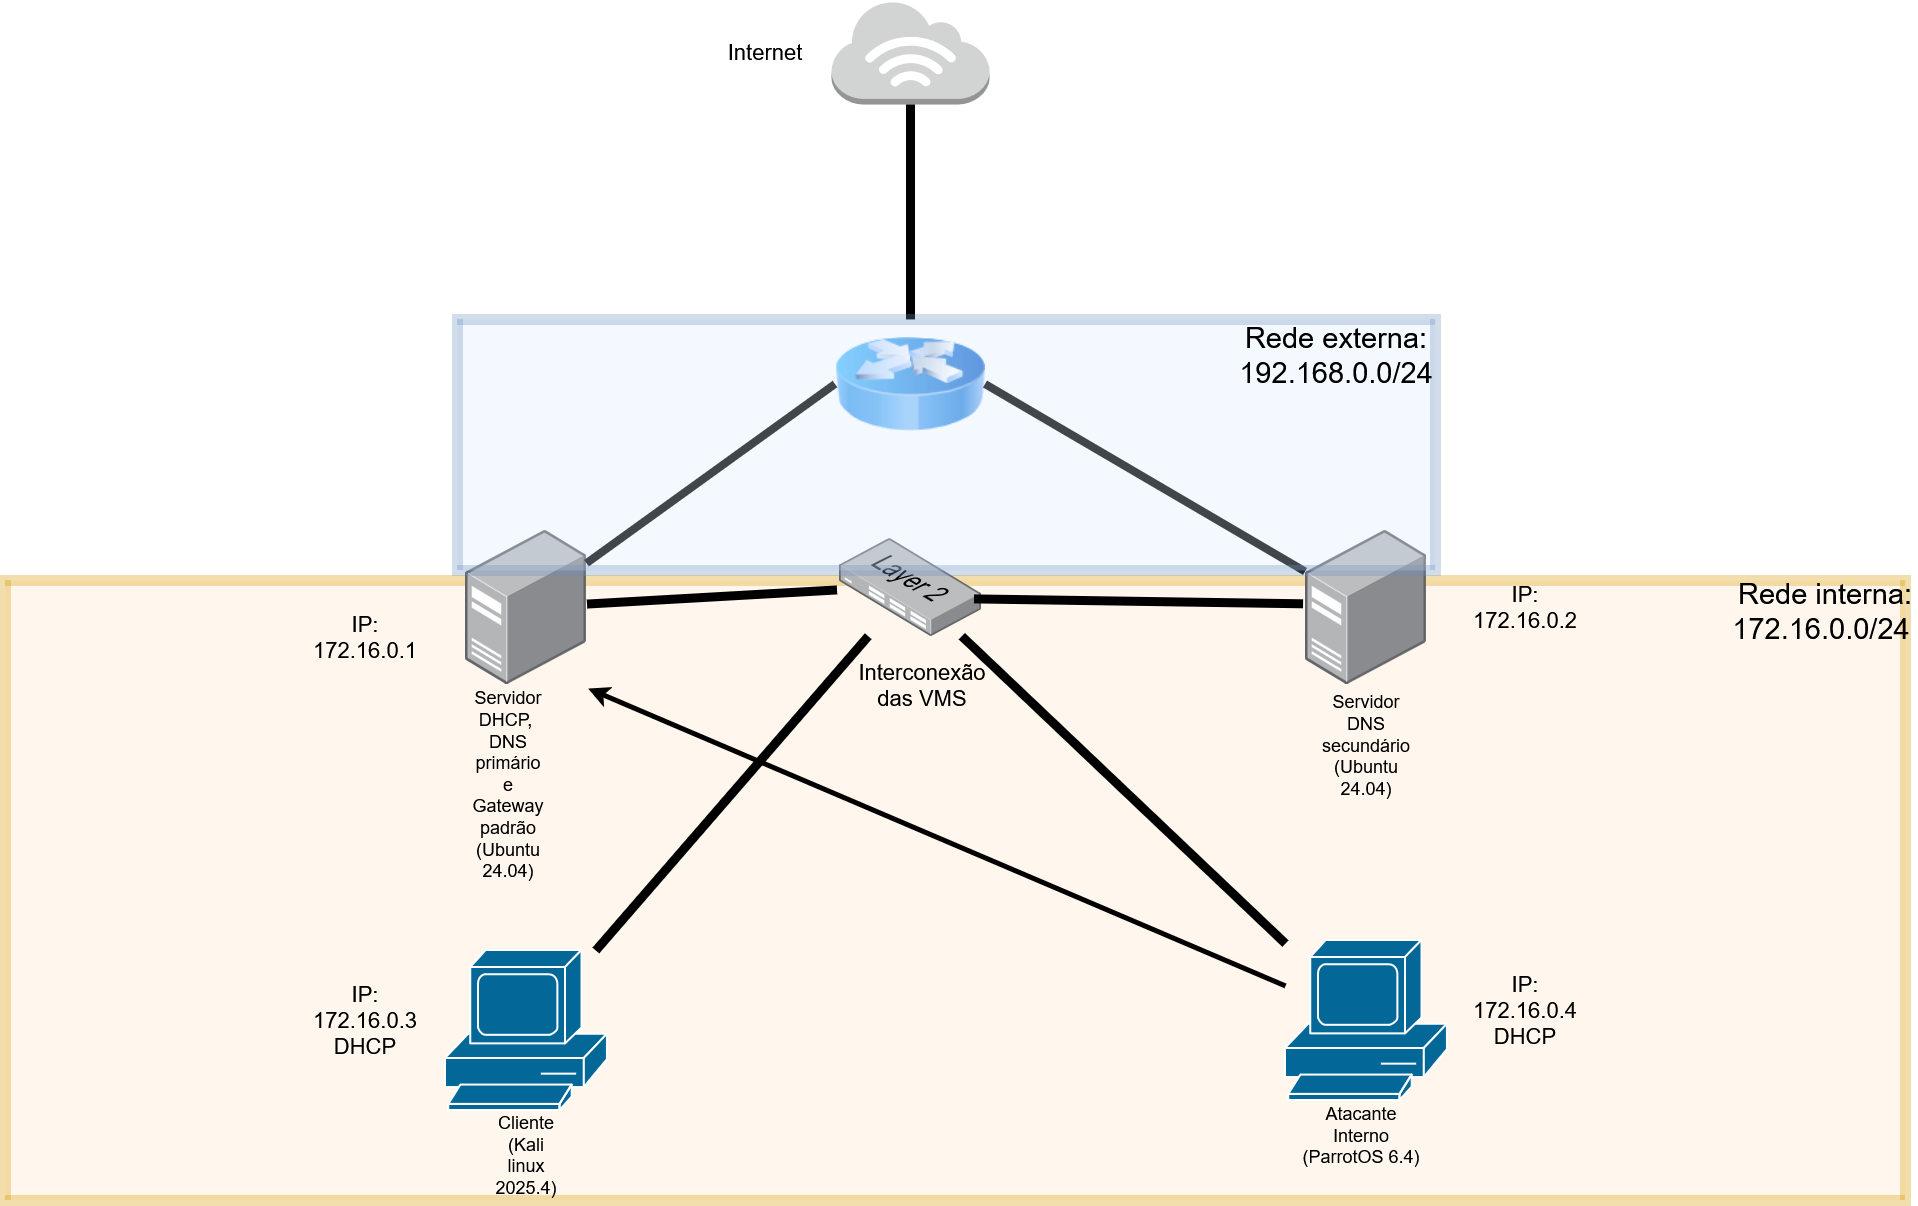

The diagram above was exported from draw.io. Its source (the exported page's mxGraphModel, read from the mxfile embedded in the PNG):
<mxGraphModel dx="2258" dy="749" grid="1" gridSize="10" guides="1" tooltips="1" connect="1" arrows="1" fold="1" page="1" pageScale="1" pageWidth="827" pageHeight="1169" math="0" shadow="0">
  <root>
    <mxCell id="0" />
    <mxCell id="1" parent="0" />
    <mxCell id="6PGH3t6m4lsd5N8O_t4F-7" parent="1" style="rounded=0;whiteSpace=wrap;fillColor=#ffe6cc;strokeColor=#d79b00;opacity=32;strokeWidth=11;html=1;convertToSvg=0;" value="" vertex="1">
      <mxGeometry height="620" width="1900" x="-120" y="1430" as="geometry" />
    </mxCell>
    <mxCell id="enqtAMovzdbABwzSzxqe-1" parent="1" style="image;html=1;image=img/lib/clip_art/networking/Router_Icon_128x128.png" value="" vertex="1">
      <mxGeometry height="130" width="150" x="710" y="1169" as="geometry" />
    </mxCell>
    <mxCell id="enqtAMovzdbABwzSzxqe-2" parent="1" style="outlineConnect=0;dashed=0;verticalLabelPosition=bottom;verticalAlign=top;align=center;html=1;shape=mxgraph.aws3.internet_3;fillColor=#D2D3D3;gradientColor=none;" value="" vertex="1">
      <mxGeometry height="104" width="158" x="706" y="850" as="geometry" />
    </mxCell>
    <mxCell id="enqtAMovzdbABwzSzxqe-3" parent="1" style="image;points=[];aspect=fixed;html=1;align=center;shadow=0;dashed=0;image=img/lib/allied_telesis/computer_and_terminals/Server_Desktop.svg;" value="" vertex="1">
      <mxGeometry height="154" width="121.49" x="340" y="1380" as="geometry" />
    </mxCell>
    <mxCell id="enqtAMovzdbABwzSzxqe-4" parent="1" style="image;points=[];aspect=fixed;html=1;align=center;shadow=0;dashed=0;image=img/lib/allied_telesis/computer_and_terminals/Server_Desktop.svg;" value="" vertex="1">
      <mxGeometry height="154" width="121.49" x="1180" y="1380" as="geometry" />
    </mxCell>
    <mxCell id="enqtAMovzdbABwzSzxqe-5" parent="1" style="sketch=0;html=1;pointerEvents=1;dashed=0;fillColor=#036897;strokeColor=#ffffff;strokeWidth=2;verticalLabelPosition=bottom;verticalAlign=top;align=center;outlineConnect=0;shape=mxgraph.cisco.computers_and_peripherals.pc;" value="" vertex="1">
      <mxGeometry height="160" width="162" x="320" y="1800" as="geometry" />
    </mxCell>
    <mxCell id="enqtAMovzdbABwzSzxqe-6" parent="1" style="sketch=0;html=1;pointerEvents=1;dashed=0;fillColor=#036897;strokeColor=#ffffff;strokeWidth=2;verticalLabelPosition=bottom;verticalAlign=top;align=center;outlineConnect=0;shape=mxgraph.cisco.computers_and_peripherals.pc;" value="" vertex="1">
      <mxGeometry height="160" width="162" x="1160" y="1790" as="geometry" />
    </mxCell>
    <mxCell id="enqtAMovzdbABwzSzxqe-7" edge="1" parent="1" source="enqtAMovzdbABwzSzxqe-5" style="endArrow=none;html=1;rounded=0;strokeWidth=9;" target="enqtAMovzdbABwzSzxqe-10" value="">
      <mxGeometry height="50" relative="1" width="50" as="geometry">
        <Array as="points" />
        <mxPoint x="730" y="1800" as="sourcePoint" />
        <mxPoint x="780" y="1750" as="targetPoint" />
      </mxGeometry>
    </mxCell>
    <mxCell id="enqtAMovzdbABwzSzxqe-8" edge="1" parent="1" source="enqtAMovzdbABwzSzxqe-3" style="endArrow=none;html=1;rounded=0;strokeWidth=9;entryX=-0.017;entryY=0.525;entryDx=0;entryDy=0;entryPerimeter=0;" target="enqtAMovzdbABwzSzxqe-10" value="">
      <mxGeometry height="50" relative="1" width="50" as="geometry">
        <Array as="points" />
        <mxPoint x="500" y="1500" as="sourcePoint" />
        <mxPoint x="940" y="1520" as="targetPoint" />
      </mxGeometry>
    </mxCell>
    <mxCell id="enqtAMovzdbABwzSzxqe-10" parent="1" style="image;points=[];aspect=fixed;html=1;align=center;shadow=0;dashed=0;image=img/lib/allied_telesis/switch/Switch_24_port_L2.svg;" value="" vertex="1">
      <mxGeometry height="97.42" width="142.12" x="713.94" y="1388.29" as="geometry" />
    </mxCell>
    <mxCell id="enqtAMovzdbABwzSzxqe-11" edge="1" parent="1" source="enqtAMovzdbABwzSzxqe-10" style="endArrow=none;html=1;rounded=0;strokeWidth=9;entryX=-0.02;entryY=0.476;entryDx=0;entryDy=0;entryPerimeter=0;exitX=0.947;exitY=0.617;exitDx=0;exitDy=0;exitPerimeter=0;" target="enqtAMovzdbABwzSzxqe-4" value="">
      <mxGeometry height="50" relative="1" width="50" as="geometry">
        <Array as="points" />
        <mxPoint x="860" y="1341" as="sourcePoint" />
        <mxPoint x="1084" y="1340" as="targetPoint" />
      </mxGeometry>
    </mxCell>
    <mxCell id="enqtAMovzdbABwzSzxqe-12" edge="1" parent="1" source="enqtAMovzdbABwzSzxqe-6" style="endArrow=none;html=1;rounded=0;strokeWidth=9;" target="enqtAMovzdbABwzSzxqe-10" value="">
      <mxGeometry height="50" relative="1" width="50" as="geometry">
        <Array as="points" />
        <mxPoint x="950" y="1935" as="sourcePoint" />
        <mxPoint x="1182" y="1690" as="targetPoint" />
      </mxGeometry>
    </mxCell>
    <mxCell id="enqtAMovzdbABwzSzxqe-14" edge="1" parent="1" source="enqtAMovzdbABwzSzxqe-2" style="endArrow=none;html=1;rounded=0;exitX=0.5;exitY=1;exitDx=0;exitDy=0;exitPerimeter=0;strokeWidth=9;entryX=0.5;entryY=0;entryDx=0;entryDy=0;" target="enqtAMovzdbABwzSzxqe-1" value="">
      <mxGeometry height="50" relative="1" width="50" as="geometry">
        <mxPoint x="430" y="1242" as="sourcePoint" />
        <mxPoint x="430" y="1150" as="targetPoint" />
      </mxGeometry>
    </mxCell>
    <mxCell id="enqtAMovzdbABwzSzxqe-16" edge="1" parent="1" source="enqtAMovzdbABwzSzxqe-6" style="endArrow=classic;html=1;rounded=0;entryX=1.01;entryY=1.026;entryDx=0;entryDy=0;entryPerimeter=0;strokeWidth=5;" target="enqtAMovzdbABwzSzxqe-3" value="">
      <mxGeometry height="50" relative="1" width="50" as="geometry">
        <mxPoint x="650" y="1740" as="sourcePoint" />
        <mxPoint x="700" y="1690" as="targetPoint" />
      </mxGeometry>
    </mxCell>
    <mxCell id="enqtAMovzdbABwzSzxqe-17" parent="1" style="text;html=1;whiteSpace=wrap;strokeColor=none;fillColor=none;align=center;verticalAlign=middle;rounded=0;fontSize=18;" value="&lt;div&gt;&lt;font&gt;Atacante Interno&lt;/font&gt;&lt;/div&gt;&lt;div&gt;&lt;font&gt;(ParrotOS 6.4)&lt;/font&gt;&lt;/div&gt;" vertex="1">
      <mxGeometry height="130" width="130" x="1171.49" y="1920" as="geometry" />
    </mxCell>
    <mxCell id="enqtAMovzdbABwzSzxqe-19" parent="1" style="text;html=1;whiteSpace=wrap;strokeColor=none;fillColor=none;align=center;verticalAlign=middle;rounded=0;fontSize=18;" value="&lt;div&gt;&lt;font&gt;Servidor DHCP,&amp;nbsp; DNS primário e Gateway padrão (Ubuntu 24.04)&lt;/font&gt;&lt;/div&gt;&lt;div&gt;&lt;font&gt;&lt;br&gt;&lt;/font&gt;&lt;/div&gt;" vertex="1">
      <mxGeometry height="30" width="60" x="353" y="1630" as="geometry" />
    </mxCell>
    <mxCell id="enqtAMovzdbABwzSzxqe-20" parent="1" style="text;html=1;whiteSpace=wrap;strokeColor=none;fillColor=none;align=center;verticalAlign=middle;rounded=0;fontSize=18;" value="Cliente (Kali linux 2025.4)" vertex="1">
      <mxGeometry height="30" width="60" x="370.75" y="1990" as="geometry" />
    </mxCell>
    <mxCell id="enqtAMovzdbABwzSzxqe-21" parent="1" style="text;html=1;whiteSpace=wrap;strokeColor=none;fillColor=none;align=center;verticalAlign=middle;rounded=0;" value="&lt;font style=&quot;font-size: 18px;&quot;&gt;Servidor DNS secundário (Ubuntu 24.04)&lt;/font&gt;" vertex="1">
      <mxGeometry height="30" width="60" x="1211" y="1580" as="geometry" />
    </mxCell>
    <mxCell id="enqtAMovzdbABwzSzxqe-22" edge="1" parent="1" source="enqtAMovzdbABwzSzxqe-3" style="endArrow=none;html=1;rounded=0;strokeWidth=8;entryX=0;entryY=0.5;entryDx=0;entryDy=0;" target="enqtAMovzdbABwzSzxqe-1" value="">
      <mxGeometry height="50" relative="1" width="50" as="geometry">
        <Array as="points" />
        <mxPoint x="770" y="1510" as="sourcePoint" />
        <mxPoint x="700" y="1330" as="targetPoint" />
      </mxGeometry>
    </mxCell>
    <mxCell id="enqtAMovzdbABwzSzxqe-23" edge="1" parent="1" source="enqtAMovzdbABwzSzxqe-4" style="endArrow=none;html=1;rounded=0;strokeWidth=8;entryX=1;entryY=0.5;entryDx=0;entryDy=0;" target="enqtAMovzdbABwzSzxqe-1" value="">
      <mxGeometry height="50" relative="1" width="50" as="geometry">
        <mxPoint x="770" y="1510" as="sourcePoint" />
        <mxPoint x="820" y="1460" as="targetPoint" />
      </mxGeometry>
    </mxCell>
    <mxCell id="6PGH3t6m4lsd5N8O_t4F-1" parent="1" style="text;html=1;whiteSpace=wrap;strokeColor=none;fillColor=none;align=center;verticalAlign=middle;rounded=0;fontSize=22;" value="IP: 172.16.0.1" vertex="1">
      <mxGeometry height="30" width="60" x="210" y="1472" as="geometry" />
    </mxCell>
    <mxCell id="6PGH3t6m4lsd5N8O_t4F-2" parent="1" style="text;html=1;whiteSpace=wrap;strokeColor=none;fillColor=none;align=center;verticalAlign=middle;rounded=0;fontSize=22;" value="IP: 172.16.0.2" vertex="1">
      <mxGeometry height="30" width="60" x="1370" y="1442" as="geometry" />
    </mxCell>
    <mxCell id="6PGH3t6m4lsd5N8O_t4F-3" parent="1" style="text;html=1;whiteSpace=wrap;strokeColor=none;fillColor=none;align=center;verticalAlign=middle;rounded=0;fontSize=22;" value="IP: 172.16.0.3 DHCP" vertex="1">
      <mxGeometry height="30" width="60" x="210" y="1855" as="geometry" />
    </mxCell>
    <mxCell id="6PGH3t6m4lsd5N8O_t4F-4" parent="1" style="text;html=1;whiteSpace=wrap;strokeColor=none;fillColor=none;align=center;verticalAlign=middle;rounded=0;fontSize=22;" value="IP: 172.16.0.4 DHCP" vertex="1">
      <mxGeometry height="30" width="60" x="1370" y="1845" as="geometry" />
    </mxCell>
    <mxCell id="6PGH3t6m4lsd5N8O_t4F-5" parent="1" style="text;html=1;whiteSpace=wrap;strokeColor=none;fillColor=none;align=center;verticalAlign=middle;rounded=0;fontSize=22;" value="Internet" vertex="1">
      <mxGeometry height="30" width="60" x="610" y="887" as="geometry" />
    </mxCell>
    <mxCell id="6PGH3t6m4lsd5N8O_t4F-8" parent="1" style="text;html=1;whiteSpace=wrap;strokeColor=none;fillColor=none;align=center;verticalAlign=middle;rounded=0;fontSize=29;" value="Rede interna: 172.16.0.0/24&amp;nbsp;" vertex="1">
      <mxGeometry height="50" width="60" x="1670" y="1435.71" as="geometry" />
    </mxCell>
    <mxCell id="6PGH3t6m4lsd5N8O_t4F-9" parent="1" style="text;html=1;whiteSpace=wrap;strokeColor=none;fillColor=none;align=center;verticalAlign=middle;rounded=0;fontSize=22;" value="Interconexão das VMS" vertex="1">
      <mxGeometry height="30" width="60" x="767" y="1520" as="geometry" />
    </mxCell>
    <mxCell id="6PGH3t6m4lsd5N8O_t4F-10" parent="1" style="rounded=0;whiteSpace=wrap;html=1;fillColor=#dae8fc;strokeColor=#6c8ebf;opacity=30;strokeWidth=11;" value="" vertex="1">
      <mxGeometry height="251" width="978" x="332" y="1169" as="geometry" />
    </mxCell>
    <mxCell id="6PGH3t6m4lsd5N8O_t4F-11" parent="1" style="text;html=1;whiteSpace=wrap;strokeColor=none;fillColor=none;align=center;verticalAlign=middle;rounded=0;fontSize=29;" value="Rede externa: 192.168.0.0/24" vertex="1">
      <mxGeometry height="30" width="60" x="1181" y="1190" as="geometry" />
    </mxCell>
  </root>
</mxGraphModel>